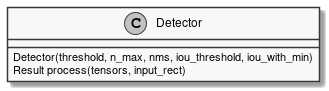

The diagram above was rendered by PlantUML. Its source (embedded in the PNG):
@startuml
skinparam monochrome true
skinparam handwritten false
class Detector {
    Detector(threshold, n_max, nms, iou_threshold, iou_with_min)
    Result process(tensors, input_rect)
}

@enduml